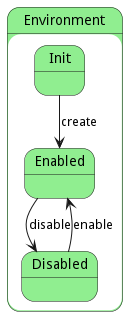

The diagram above was rendered by PlantUML. Its source (embedded in the PNG):
@startuml



state Environment #lightgreen {

    state Init #lightgreen {
    }

    state Enabled #lightgreen {
    }

    state Disabled #lightgreen {
    }

}


Init --> Enabled : create

Enabled --> Disabled : disable

Disabled --> Enabled : enable




@enduml